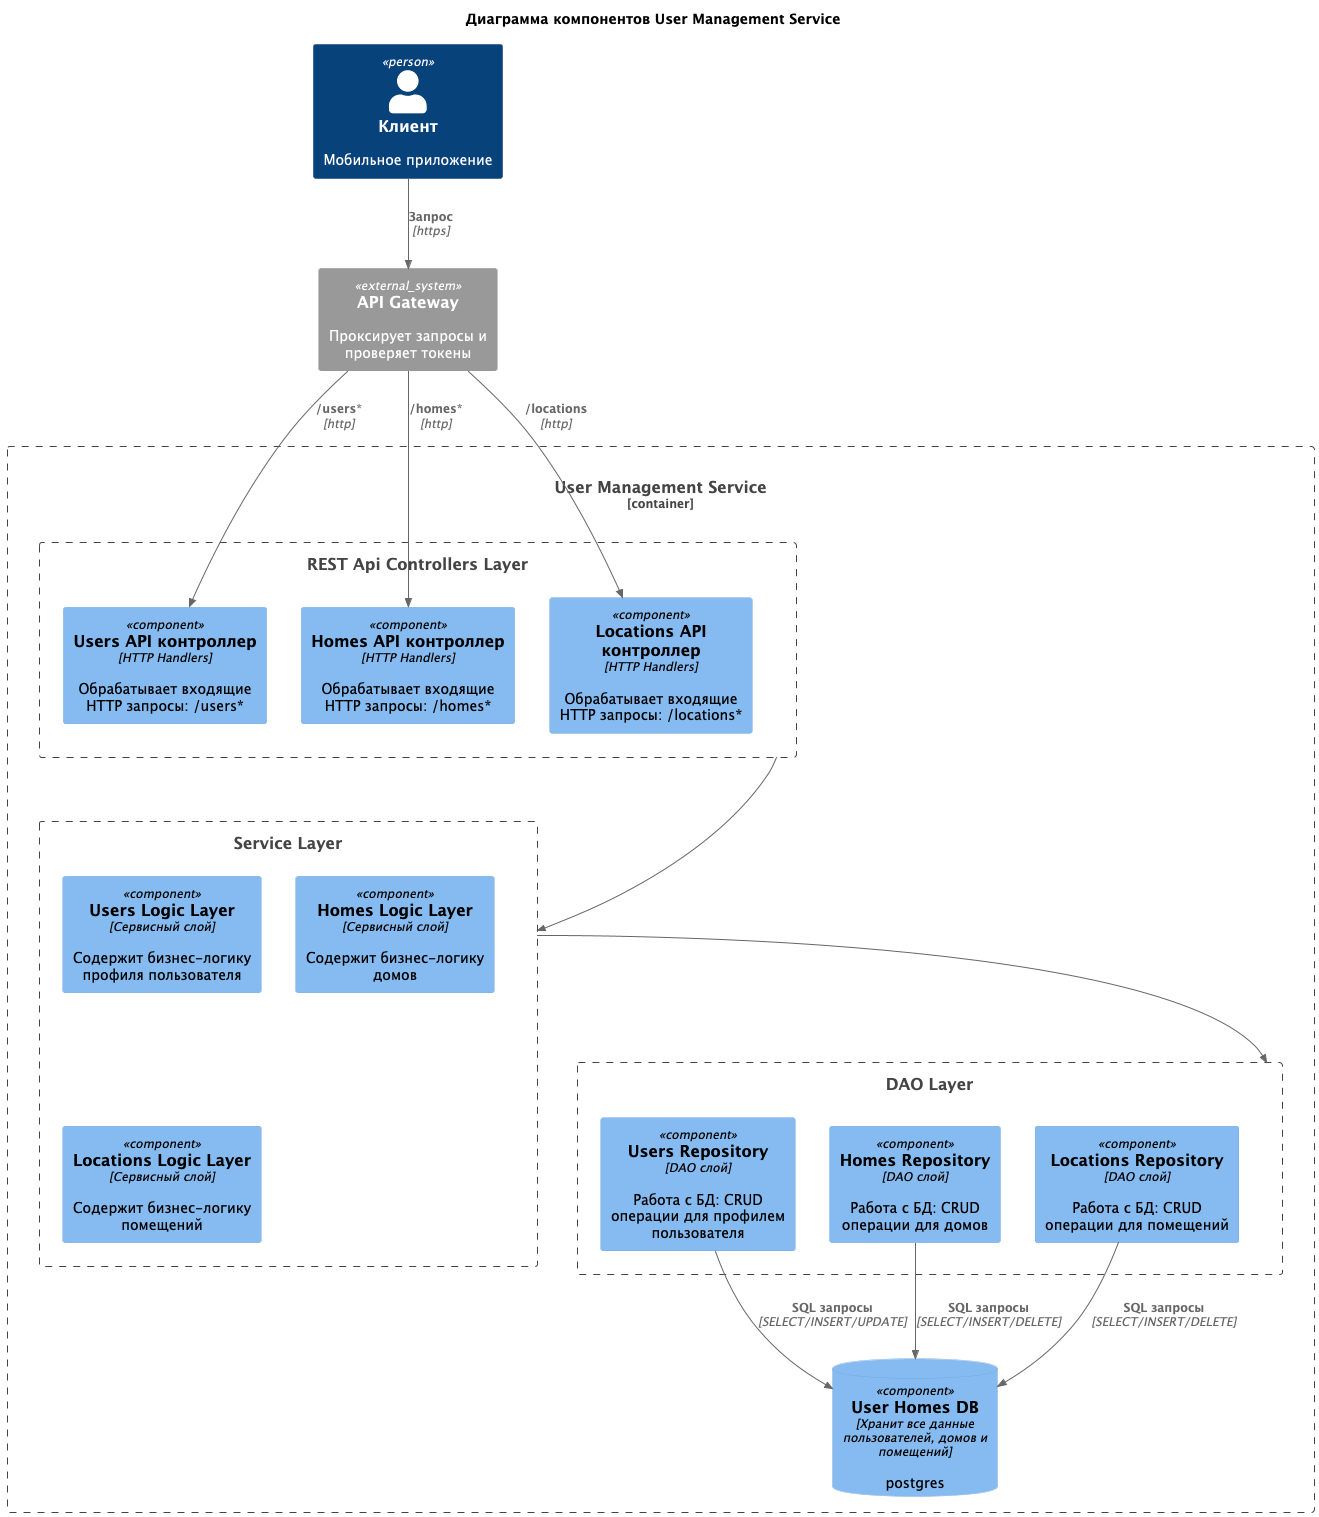

The diagram above was rendered by PlantUML. Its source (embedded in the PNG):
@startuml

title Диаграмма компонентов User Management Service

top to bottom direction

!include <C4/C4_Component>
!include <C4/C4_Context>
!include <C4/C4_Container>

Person(client, "Клиент", "Мобильное приложение")

System_Ext(ApiGateway, "API Gateway", "Проксирует запросы и проверяет токены")

Container_Boundary(auth_service, "User Management Service") {

    Boundary(rest_api, "REST Api Controllers Layer"){
         Component(UsersApi, "Users API контроллер", "HTTP Handlers", "Обрабатывает входящие HTTP запросы: /users*")
         Component(HomesApi, "Homes API контроллер", "HTTP Handlers", "Обрабатывает входящие HTTP запросы: /homes*")
         Component(LocationsApi, "Locations API контроллер", "HTTP Handlers", "Обрабатывает входящие HTTP запросы: /locations*")
    } 

    Boundary(service, "Service Layer"){
        Component(UsersLogic, "Users Logic Layer", "Сервисный слой", "Содержит бизнес-логику профиля пользователя")
        Component(HomesLogic, "Homes Logic Layer", "Сервисный слой", "Содержит бизнес-логику домов")
        Component(LocationsLogic, "Locations Logic Layer", "Сервисный слой", "Содержит бизнес-логику помещений")
    }

    Boundary(dao, "DAO Layer")  {
        Component(UsersRepository, "Users Repository", "DAO слой", "Работа с БД: CRUD операции для профилем пользователя")
        Component(HomesRepository, "Homes Repository", "DAO слой", "Работа с БД: CRUD операции для домов")
        Component(LocationsRepository, "Locations Repository", "DAO слой", "Работа с БД: CRUD операции для помещений")
    }

    ComponentDb(UserHomesDB, "User Homes DB", "Хранит все данные пользователей, домов и помещений", "postgres")

    Rel(rest_api, service, " ")
    Rel(service, dao, " ")

'    Rel(UsersApi, UsersLogic, " ", "вызов")
'    Rel(HomesApi, HomesLogic, " ", "вызов")
'    Rel(LocationsApi, LocationsLogic, " ", "вызов")
    
'    Rel(UsersLogic, UsersRepository, " ")
'    Rel(HomesLogic, HomesRepository, " ")
'    Rel(LocationsLogic, LocationsRepository, " ")

    Rel(UsersRepository, UserHomesDB, "SQL запросы", "SELECT/INSERT/UPDATE")
    Rel(HomesRepository, UserHomesDB, "SQL запросы", "SELECT/INSERT/DELETE")
    Rel(LocationsRepository, UserHomesDB, "SQL запросы", "SELECT/INSERT/DELETE")
}

' Связи с внешним миром
Rel(client, ApiGateway, "Запрос", "https")
Rel(ApiGateway, UsersApi, "/users*", "http")
Rel(ApiGateway, HomesApi, "/homes*", "http")
Rel(ApiGateway, LocationsApi, "/locations", "http")

@enduml